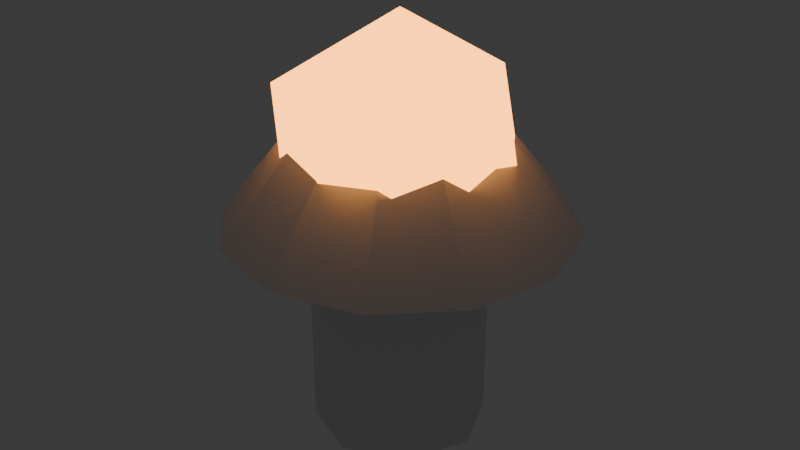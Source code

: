 # Source: prop_volcanic_brazier.blend  (saved by Blender 5.3.31; exported with 4.5.12 LTS)
import bpy
from mathutils import Matrix  # noqa: F401  (used for matrix-valued properties, if any)

bpy.ops.wm.read_factory_settings(use_empty=True)
scene = bpy.context.scene
scene.name = 'Scene'

# ---- collections
col_collection = bpy.data.collections.new('Collection'); scene.collection.children.link(col_collection)

# ---- materials (node trees are filled in below, after node groups)
mat_mat_ember_fire = bpy.data.materials.new('mat_ember_fire')
mat_mat_brazier_iron = bpy.data.materials.new('mat_brazier_iron')

# ---- material node trees
mat_mat_ember_fire.use_nodes = True; mat_mat_ember_fire.node_tree.nodes.clear()
_N = mat_mat_ember_fire.node_tree.nodes; _L = mat_mat_ember_fire.node_tree.links
n0 = _N.new('ShaderNodeBsdfPrincipled'); n0.name = 'Principled BSDF'; n0.location = (-200, 100)
n0.inputs[0].default_value = (1.0, 0.3, 0.05, 1.0)
n0.inputs[2].default_value = 0.3
n0.inputs[10].default_value = 0.005
n0.inputs[27].default_value = (1.0, 0.35, 0.05, 1.0)
n0.inputs[28].default_value = 5.0
n1 = _N.new('ShaderNodeOutputMaterial'); n1.name = 'Material Output'; n1.location = (200, 100)
_L.new(n0.outputs[0], n1.inputs[0])
n1.is_active_output = True
mat_mat_brazier_iron.use_nodes = True; mat_mat_brazier_iron.node_tree.nodes.clear()
_N = mat_mat_brazier_iron.node_tree.nodes; _L = mat_mat_brazier_iron.node_tree.links
n0 = _N.new('ShaderNodeBsdfPrincipled'); n0.name = 'Principled BSDF'; n0.location = (-200, 100)
n0.inputs[0].default_value = (0.15, 0.14, 0.14, 1.0)
n0.inputs[1].default_value = 0.8
n0.inputs[2].default_value = 0.6
n0.inputs[10].default_value = 0.005
n1 = _N.new('ShaderNodeOutputMaterial'); n1.name = 'Material Output'; n1.location = (200, 100)
_L.new(n0.outputs[0], n1.inputs[0])
n1.is_active_output = True

# ---- world
world_world = bpy.data.worlds.new('World'); scene.world = world_world
world_world.use_nodes = True; world_world.node_tree.nodes.clear()
_N = world_world.node_tree.nodes; _L = world_world.node_tree.links
n0 = _N.new('ShaderNodeOutputWorld'); n0.name = 'World Output'; n0.location = (200, 100)
n1 = _N.new('ShaderNodeBackground'); n1.name = 'Background'; n1.location = (-200, 100)
n1.inputs[0].default_value = (0.05088, 0.05088, 0.05088, 1.0)
_L.new(n1.outputs[0], n0.inputs[0])
n0.is_active_output = True
world_world.color = (0.05088, 0.05088, 0.05088)
world_world.sun_shadow_jitter_overblur = 0.0

# ---- meshes
me_cylinder = bpy.data.meshes.new('Cylinder')
me_cylinder.from_pydata([(0.0, 0.4, 0.0), (0.0, 0.4, 1.0), (0.2828, 0.2828, 0.0), (0.2828, 0.2828, 1.0), (0.4, 0.0, 0.0), (0.4, 0.0, 1.0), (0.2828, -0.2828, 0.0), (0.2828, -0.2828, 1.0), (0.0, -0.4, 0.0), (0.0, -0.4, 1.0), (-0.2828, -0.2828, 0.0), (-0.2828, -0.2828, 1.0), (-0.4, 0.0, 0.0), (-0.4, 0.0, 1.0), (-0.2828, 0.2828, 0.0), (-0.2828, 0.2828, 1.0), (0.0, 0.8, 1.0), (0.0, 0.4, 1.5), (0.4, 0.6928, 1.0), (0.2, 0.3464, 1.5), (0.6928, 0.4, 1.0), (0.3464, 0.2, 1.5), (0.8, 0.0, 1.0), (0.4, 0.0, 1.5), (0.6928, -0.4, 1.0), (0.3464, -0.2, 1.5), (0.4, -0.6928, 1.0), (0.2, -0.3464, 1.5), (0.0, -0.8, 1.0), (0.0, -0.4, 1.5), (-0.4, -0.6928, 1.0), (-0.2, -0.3464, 1.5), (-0.6928, -0.4, 1.0), (-0.3464, -0.2, 1.5), (-0.8, 0.0, 1.0), (-0.4, 0.0, 1.5), (-0.6928, 0.4, 1.0), (-0.3464, 0.2, 1.5), (-0.4, 0.6928, 1.0), (-0.2, 0.3464, 1.5), (0.0, 0.0, 0.75), (0.4342, -0.3154, 1.082), (-0.1658, -0.5104, 1.082), (-0.5367, 0.0, 1.082), (-0.1658, 0.5104, 1.082), (0.4342, 0.3154, 1.082), (0.1658, -0.5104, 1.618), (-0.4342, -0.3154, 1.618), (-0.4342, 0.3154, 1.618), (0.1658, 0.5104, 1.618), (0.5367, 0.0, 1.618), (0.0, 0.0, 1.95)], [], [(0, 1, 3, 2), (2, 3, 5, 4), (4, 5, 7, 6), (6, 7, 9, 8), (8, 9, 11, 10), (10, 11, 13, 12), (3, 1, 15, 13, 11, 9, 7, 5), (12, 13, 15, 14), (14, 15, 1, 0), (0, 2, 4, 6, 8, 10, 12, 14), (16, 17, 19, 18), (18, 19, 21, 20), (20, 21, 23, 22), (22, 23, 25, 24), (24, 25, 27, 26), (26, 27, 29, 28), (28, 29, 31, 30), (30, 31, 33, 32), (32, 33, 35, 34), (34, 35, 37, 36), (19, 17, 39, 37, 35, 33, 31, 29, 27, 25, 23, 21), (36, 37, 39, 38), (38, 39, 17, 16), (16, 18, 20, 22, 24, 26, 28, 30, 32, 34, 36, 38), (40, 41, 42), (41, 40, 45), (40, 42, 43), (40, 43, 44), (40, 44, 45), (41, 45, 50), (42, 41, 46), (43, 42, 47), (44, 43, 48), (45, 44, 49), (41, 50, 46), (42, 46, 47), (43, 47, 48), (44, 48, 49), (45, 49, 50), (46, 50, 51), (47, 46, 51), (48, 47, 51), (49, 48, 51), (50, 49, 51)])
me_cylinder.polygons.foreach_set('material_index', [0, 0, 0, 0, 0, 0, 0, 0, 0, 0, 0, 0, 0, 0, 0, 0, 0, 0, 0, 0, 0, 0, 0, 0, 1, 1, 1, 1, 1, 1, 1, 1, 1, 1, 1, 1, 1, 1, 1, 1, 1, 1, 1, 1])
_uv = me_cylinder.uv_layers.new(name='UVMap')
_uv.uv.foreach_set('vector', [1.0, 0.5, 1.0, 1.0, 0.875, 1.0, 0.875, 0.5, 0.875, 0.5, 0.875, 1.0, 0.75, 1.0, 0.75, 0.5, 0.75, 0.5, 0.75, 1.0, 0.625, 1.0, 0.625, 0.5, 0.625, 0.5, 0.625, 1.0, 0.5, 1.0, 0.5, 0.5, 0.5, 0.5, 0.5, 1.0, 0.375, 1.0, 0.375, 0.5, 0.375, 0.5, 0.375, 1.0, 0.25, 1.0, 0.25, 0.5, 0.4197, 0.4197, 0.25, 0.49, 0.08029, 0.4197, 0.01, 0.25, 0.08029, 0.08029, 0.25, 0.01, 0.4197, 0.08029, 0.49, 0.25, 0.25, 0.5, 0.25, 1.0, 0.125, 1.0, 0.125, 0.5, 0.125, 0.5, 0.125, 1.0, 0.0, 1.0, 0.0, 0.5, 0.75, 0.49, 0.9197, 0.4197, 0.99, 0.25, 0.9197, 0.08029, 0.75, 0.01, 0.5803, 0.08029, 0.51, 0.25, 0.5803, 0.4197, 1.0, 0.5, 1.0, 1.0, 0.9167, 1.0, 0.9167, 0.5, 0.9167, 0.5, 0.9167, 1.0, 0.8333, 1.0, 0.8333, 0.5, 0.8333, 0.5, 0.8333, 1.0, 0.75, 1.0, 0.75, 0.5, 0.75, 0.5, 0.75, 1.0, 0.6667, 1.0, 0.6667, 0.5, 0.6667, 0.5, 0.6667, 1.0, 0.5833, 1.0, 0.5833, 0.5, 0.5833, 0.5, 0.5833, 1.0, 0.5, 1.0, 0.5, 0.5, 0.5, 0.5, 0.5, 1.0, 0.4167, 1.0, 0.4167, 0.5, 0.4167, 0.5, 0.4167, 1.0, 0.3333, 1.0, 0.3333, 0.5, 0.3333, 0.5, 0.3333, 1.0, 0.25, 1.0, 0.25, 0.5, 0.25, 0.5, 0.25, 1.0, 0.1667, 1.0, 0.1667, 0.5, 0.37, 0.4578, 0.25, 0.49, 0.13, 0.4578, 0.04215, 0.37, 0.01, 0.25, 0.04215, 0.13, 0.13, 0.04215, 0.25, 0.01, 0.37, 0.04215, 0.4578, 0.13, 0.49, 0.25, 0.4578, 0.37, 0.1667, 0.5, 0.1667, 1.0, 0.08333, 1.0, 0.08333, 0.5, 0.08333, 0.5, 0.08333, 1.0, 7.451e-08, 1.0, 7.451e-08, 0.5, 0.75, 0.49, 0.87, 0.4578, 0.9578, 0.37, 0.99, 0.25, 0.9578, 0.13, 0.87, 0.04215, 0.75, 0.01, 0.63, 0.04215, 0.5422, 0.13, 0.51, 0.25, 0.5422, 0.37, 0.63, 0.4578, 0.1818, 0.0, 0.2727, 0.1575, 0.09091, 0.1575, 0.2727, 0.1575, 0.3636, 0.0, 0.4545, 0.1575, 0.9091, 0.0, 1.0, 0.1575, 0.8182, 0.1575, 0.7273, 0.0, 0.8182, 0.1575, 0.6364, 0.1575, 0.5455, 0.0, 0.6364, 0.1575, 0.4545, 0.1575, 0.2727, 0.1575, 0.4545, 0.1575, 0.3636, 0.3149, 0.09091, 0.1575, 0.2727, 0.1575, 0.1818, 0.3149, 0.8182, 0.1575, 1.0, 0.1575, 0.9091, 0.3149, 0.6364, 0.1575, 0.8182, 0.1575, 0.7273, 0.3149, 0.4545, 0.1575, 0.6364, 0.1575, 0.5455, 0.3149, 0.2727, 0.1575, 0.3636, 0.3149, 0.1818, 0.3149, 0.09091, 0.1575, 0.1818, 0.3149, 0.0, 0.3149, 0.8182, 0.1575, 0.9091, 0.3149, 0.7273, 0.3149, 0.6364, 0.1575, 0.7273, 0.3149, 0.5455, 0.3149, 0.4545, 0.1575, 0.5455, 0.3149, 0.3636, 0.3149, 0.1818, 0.3149, 0.3636, 0.3149, 0.2727, 0.4724, 0.0, 0.3149, 0.1818, 0.3149, 0.09091, 0.4724, 0.7273, 0.3149, 0.9091, 0.3149, 0.8182, 0.4724, 0.5455, 0.3149, 0.7273, 0.3149, 0.6364, 0.4724, 0.3636, 0.3149, 0.5455, 0.3149, 0.4545, 0.4724])
me_cylinder.materials.append(None)
me_cylinder.materials.append(mat_mat_ember_fire)
me_cylinder.materials.append(mat_mat_brazier_iron)
me_cylinder.update()

# ---- objects
ob_prop_volcanic_brazier = bpy.data.objects.new('prop_volcanic_brazier', me_cylinder)

# ---- transforms, parenting, visibility, modifiers, constraints
ob_prop_volcanic_brazier.location = (0.0, 0.0, 0.0)

# ---- collection membership
col_collection.objects.link(ob_prop_volcanic_brazier)

# ---- scene / render settings (as saved in the file)
scene.frame_start = 1; scene.frame_end = 250; scene.frame_set(1)
scene.render.engine = 'BLENDER_EEVEE_NEXT'
scene.render.bake_bias = 0.0
scene.render.bake_samples = 0
scene.render.compositor_device = 'GPU'
scene.eevee.use_volume_custom_range = False
scene.eevee.fast_gi_thickness_near = 0.1
scene.eevee.fast_gi_thickness_far = 0.0
scene.eevee.ray_tracing_options.screen_trace_thickness = 0.1
bpy.context.view_layer.update()

# ---- added for rendering (the .blend has no active camera): camera
cam_auto = bpy.data.cameras.new('AutoCamera')
cam_auto.lens = 50.0
cam_auto.sensor_width = 36.0
cam_auto.clip_end = 1000.0
ob_auto_camera = bpy.data.objects.new('AutoCamera', cam_auto)
scene.collection.objects.link(ob_auto_camera)
ob_auto_camera.location = (2.7637, -3.31644, 3.18596)
ob_auto_camera.rotation_euler = (1.09748, -7.21219e-08, 0.694738)
scene.camera = ob_auto_camera
bpy.context.view_layer.update()
